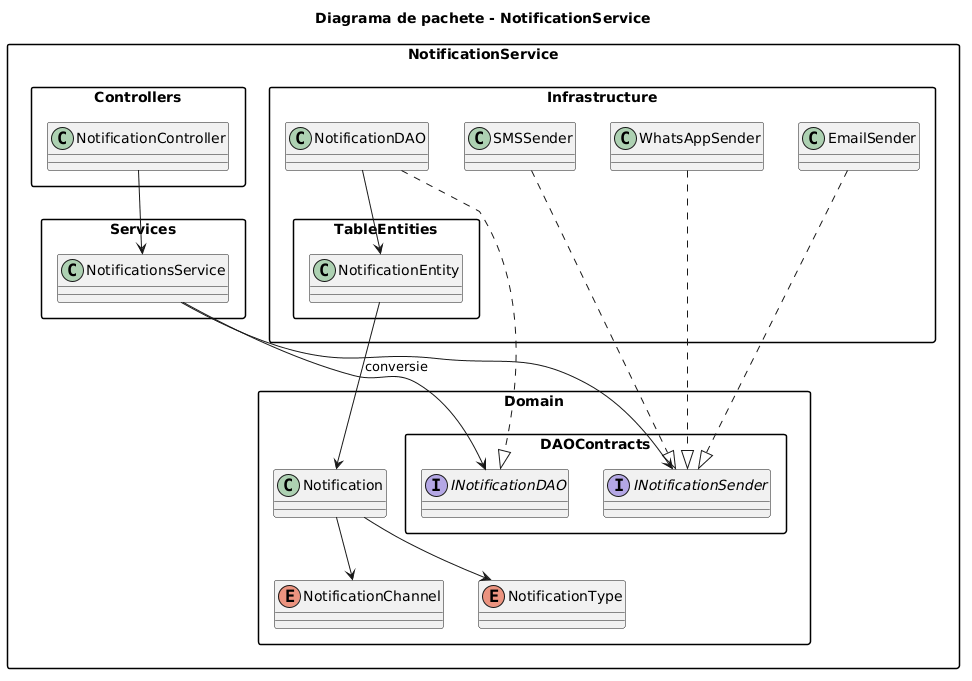

The diagram above was rendered by PlantUML. Its source (embedded in the PNG):
@startuml
skinparam packageStyle rectangle
title Diagrama de pachete - NotificationService

package "NotificationService" {
  package "Controllers" {
    class NotificationController
  }

  package "Services" {
    class NotificationsService
  }

  package "Domain" {
    class Notification
    enum NotificationChannel
    enum NotificationType

    package "DAOContracts" {
      interface INotificationDAO
      interface INotificationSender
    }
  }

  package "Infrastructure" {
    class NotificationDAO
    class EmailSender
    class SMSSender
    class WhatsAppSender

    package "TableEntities" {
      class NotificationEntity
    }
  }
}

NotificationController --> NotificationsService

NotificationsService --> INotificationDAO
NotificationsService --> INotificationSender

NotificationDAO ..|> INotificationDAO
EmailSender ..|> INotificationSender
SMSSender ..|> INotificationSender
WhatsAppSender ..|> INotificationSender

NotificationDAO --> NotificationEntity
NotificationEntity --> Notification : conversie

Notification --> NotificationChannel
Notification --> NotificationType
@enduml